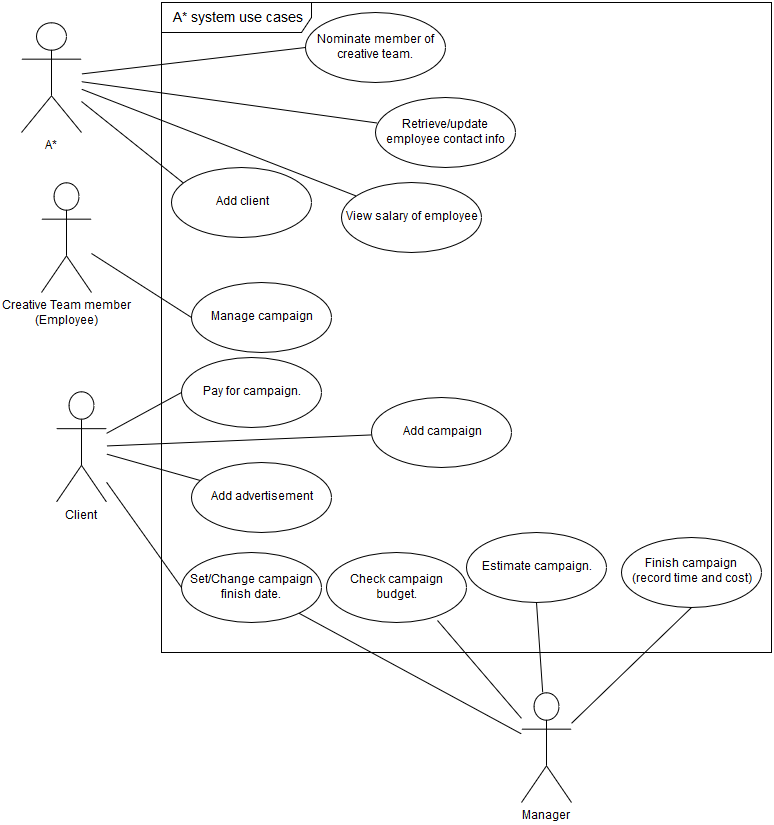

The diagram above was exported from draw.io. Its source (the exported page's mxGraphModel, read from the mxfile embedded in the PNG):
<mxGraphModel dx="1362" dy="847" grid="1" gridSize="10" guides="1" tooltips="1" connect="1" arrows="1" fold="1" page="1" pageScale="1" pageWidth="827" pageHeight="1169" background="#ffffff" math="0" shadow="0">
  <root>
    <mxCell id="0" />
    <mxCell id="1" parent="0" />
    <mxCell id="2" value="&lt;font style=&quot;font-size: 14px&quot;&gt;A* system use cases&lt;/font&gt;" style="shape=umlFrame;whiteSpace=wrap;html=1;width=150;height=30;" vertex="1" parent="1">
      <mxGeometry x="200" y="120" width="610" height="650" as="geometry" />
    </mxCell>
    <mxCell id="3" value="Nominate member of creative team." style="ellipse;whiteSpace=wrap;html=1;" vertex="1" parent="1">
      <mxGeometry x="343.5" y="130" width="140" height="70" as="geometry" />
    </mxCell>
    <mxCell id="4" value="Manage campaign" style="ellipse;whiteSpace=wrap;html=1;" vertex="1" parent="1">
      <mxGeometry x="230" y="400" width="140" height="70" as="geometry" />
    </mxCell>
    <mxCell id="20" style="edgeStyle=none;rounded=0;html=1;entryX=0;entryY=0.5;endArrow=none;endFill=0;jettySize=auto;orthogonalLoop=1;" edge="1" parent="1" source="5" target="3">
      <mxGeometry relative="1" as="geometry" />
    </mxCell>
    <mxCell id="38" style="edgeStyle=none;rounded=0;html=1;endArrow=none;endFill=0;jettySize=auto;orthogonalLoop=1;" edge="1" parent="1" source="5" target="36">
      <mxGeometry relative="1" as="geometry" />
    </mxCell>
    <mxCell id="40" style="edgeStyle=none;rounded=0;html=1;endArrow=none;endFill=0;jettySize=auto;orthogonalLoop=1;" edge="1" parent="1" source="5" target="39">
      <mxGeometry relative="1" as="geometry" />
    </mxCell>
    <mxCell id="42" style="edgeStyle=none;rounded=0;html=1;entryX=0.107;entryY=0.257;entryPerimeter=0;endArrow=none;endFill=0;jettySize=auto;orthogonalLoop=1;" edge="1" parent="1" source="5" target="41">
      <mxGeometry relative="1" as="geometry" />
    </mxCell>
    <mxCell id="5" value="A*" style="shape=umlActor;verticalLabelPosition=bottom;labelBackgroundColor=#ffffff;verticalAlign=top;html=1;" vertex="1" parent="1">
      <mxGeometry x="60" y="140" width="60" height="110" as="geometry" />
    </mxCell>
    <mxCell id="19" style="rounded=0;html=1;entryX=0;entryY=0.5;endArrow=none;endFill=0;jettySize=auto;orthogonalLoop=1;" edge="1" parent="1" source="16" target="4">
      <mxGeometry relative="1" as="geometry" />
    </mxCell>
    <mxCell id="16" value="Creative Team member &lt;br&gt;(Employee)" style="shape=umlActor;verticalLabelPosition=bottom;labelBackgroundColor=#ffffff;verticalAlign=top;html=1;" vertex="1" parent="1">
      <mxGeometry x="80" y="300" width="50" height="110" as="geometry" />
    </mxCell>
    <mxCell id="23" style="edgeStyle=none;rounded=0;html=1;entryX=0.5;entryY=1;endArrow=none;endFill=0;jettySize=auto;orthogonalLoop=1;" edge="1" parent="1" source="21" target="22">
      <mxGeometry relative="1" as="geometry" />
    </mxCell>
    <mxCell id="28" style="edgeStyle=none;rounded=0;html=1;entryX=0.5;entryY=1;endArrow=none;endFill=0;jettySize=auto;orthogonalLoop=1;" edge="1" parent="1" source="21" target="27">
      <mxGeometry relative="1" as="geometry" />
    </mxCell>
    <mxCell id="30" style="edgeStyle=none;rounded=0;html=1;endArrow=none;endFill=0;jettySize=auto;orthogonalLoop=1;" edge="1" parent="1" source="21" target="25">
      <mxGeometry relative="1" as="geometry" />
    </mxCell>
    <mxCell id="35" style="edgeStyle=none;rounded=0;html=1;entryX=0.793;entryY=0.971;entryPerimeter=0;endArrow=none;endFill=0;jettySize=auto;orthogonalLoop=1;" edge="1" parent="1" source="21" target="34">
      <mxGeometry relative="1" as="geometry" />
    </mxCell>
    <mxCell id="21" value="Manager" style="shape=umlActor;verticalLabelPosition=bottom;labelBackgroundColor=#ffffff;verticalAlign=top;html=1;" vertex="1" parent="1">
      <mxGeometry x="560" y="810" width="50" height="110" as="geometry" />
    </mxCell>
    <mxCell id="22" value="Estimate campaign." style="ellipse;whiteSpace=wrap;html=1;" vertex="1" parent="1">
      <mxGeometry x="505" y="650" width="140" height="70" as="geometry" />
    </mxCell>
    <mxCell id="26" style="edgeStyle=none;rounded=0;html=1;entryX=0;entryY=0.5;endArrow=none;endFill=0;jettySize=auto;orthogonalLoop=1;" edge="1" parent="1" source="24" target="25">
      <mxGeometry relative="1" as="geometry" />
    </mxCell>
    <mxCell id="33" style="edgeStyle=none;rounded=0;html=1;entryX=0;entryY=0.5;endArrow=none;endFill=0;jettySize=auto;orthogonalLoop=1;" edge="1" parent="1" source="24" target="32">
      <mxGeometry relative="1" as="geometry" />
    </mxCell>
    <mxCell id="44" style="edgeStyle=none;rounded=0;html=1;endArrow=none;endFill=0;jettySize=auto;orthogonalLoop=1;" edge="1" parent="1" source="24" target="43">
      <mxGeometry relative="1" as="geometry" />
    </mxCell>
    <mxCell id="46" style="edgeStyle=none;rounded=0;html=1;endArrow=none;endFill=0;jettySize=auto;orthogonalLoop=1;" edge="1" parent="1" source="24" target="45">
      <mxGeometry relative="1" as="geometry" />
    </mxCell>
    <mxCell id="24" value="Client" style="shape=umlActor;verticalLabelPosition=bottom;labelBackgroundColor=#ffffff;verticalAlign=top;html=1;" vertex="1" parent="1">
      <mxGeometry x="95" y="509.5" width="50" height="110" as="geometry" />
    </mxCell>
    <mxCell id="25" value="Set/Change campaign finish date." style="ellipse;whiteSpace=wrap;html=1;" vertex="1" parent="1">
      <mxGeometry x="220" y="670" width="140" height="70" as="geometry" />
    </mxCell>
    <mxCell id="27" value="Finish campaign&lt;br&gt;(record time and cost)" style="ellipse;whiteSpace=wrap;html=1;" vertex="1" parent="1">
      <mxGeometry x="660" y="654.5" width="140" height="70" as="geometry" />
    </mxCell>
    <mxCell id="32" value="Pay for campaign." style="ellipse;whiteSpace=wrap;html=1;" vertex="1" parent="1">
      <mxGeometry x="220" y="474.5" width="140" height="70" as="geometry" />
    </mxCell>
    <mxCell id="34" value="Check campaign budget." style="ellipse;whiteSpace=wrap;html=1;" vertex="1" parent="1">
      <mxGeometry x="365" y="670" width="140" height="70" as="geometry" />
    </mxCell>
    <mxCell id="36" value="Retrieve/update employee contact info" style="ellipse;whiteSpace=wrap;html=1;" vertex="1" parent="1">
      <mxGeometry x="413.5" y="215" width="140" height="70" as="geometry" />
    </mxCell>
    <mxCell id="39" value="View salary of employee" style="ellipse;whiteSpace=wrap;html=1;" vertex="1" parent="1">
      <mxGeometry x="380" y="300" width="140" height="70" as="geometry" />
    </mxCell>
    <mxCell id="41" value="Add client" style="ellipse;whiteSpace=wrap;html=1;" vertex="1" parent="1">
      <mxGeometry x="210" y="285" width="140" height="70" as="geometry" />
    </mxCell>
    <mxCell id="43" value="Add advertisement" style="ellipse;whiteSpace=wrap;html=1;" vertex="1" parent="1">
      <mxGeometry x="230" y="580" width="140" height="70" as="geometry" />
    </mxCell>
    <mxCell id="45" value="Add campaign" style="ellipse;whiteSpace=wrap;html=1;" vertex="1" parent="1">
      <mxGeometry x="410" y="514.5" width="140" height="70" as="geometry" />
    </mxCell>
  </root>
</mxGraphModel>